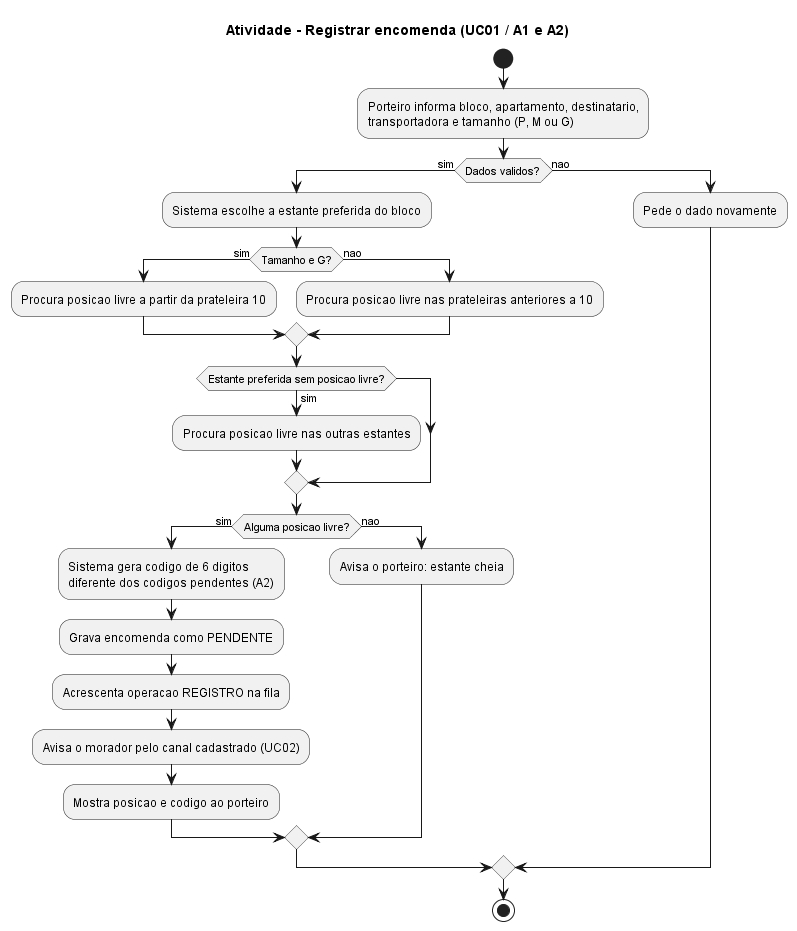

The diagram above was rendered by PlantUML. Its source (embedded in the PNG):
@startuml atividade-registrar-encomenda
title Atividade - Registrar encomenda (UC01 / A1 e A2)

start
:Porteiro informa bloco, apartamento, destinatario,
transportadora e tamanho (P, M ou G);
if (Dados validos?) then (sim)
  :Sistema escolhe a estante preferida do bloco;
  if (Tamanho e G?) then (sim)
    :Procura posicao livre a partir da prateleira 10;
  else (nao)
    :Procura posicao livre nas prateleiras anteriores a 10;
  endif
  if (Estante preferida sem posicao livre?) then (sim)
    :Procura posicao livre nas outras estantes;
  endif
  if (Alguma posicao livre?) then (sim)
    :Sistema gera codigo de 6 digitos
    diferente dos codigos pendentes (A2);
    :Grava encomenda como PENDENTE;
    :Acrescenta operacao REGISTRO na fila;
    :Avisa o morador pelo canal cadastrado (UC02);
    :Mostra posicao e codigo ao porteiro;
  else (nao)
    :Avisa o porteiro: estante cheia;
  endif
else (nao)
  :Pede o dado novamente;
endif
stop
@enduml